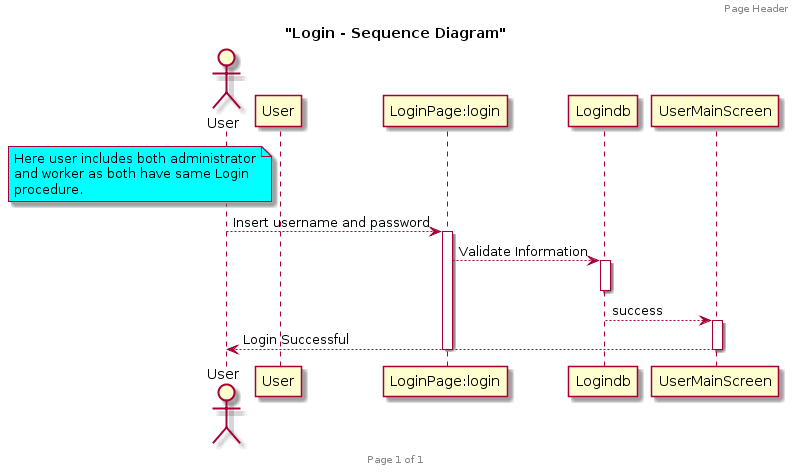

The diagram above was rendered by PlantUML. Its source (embedded in the PNG):
@startuml
header Page Header
footer Page %page% of %lastpage%

title "Login - Sequence Diagram"

actor User as A
note left of User #aqua
        Here user includes both administrator
        and worker as both have same Login
        procedure.
end note
A-->"LoginPage:login" : Insert username and password
activate "LoginPage:login"
"LoginPage:login"-->Logindb : Validate Information 
activate Logindb
deactivate Logindb
Logindb-->UserMainScreen : success
activate UserMainScreen
UserMainScreen-->A : Login Successful
deactivate UserMainScreen
deactivate "LoginPage:login"
@enduml